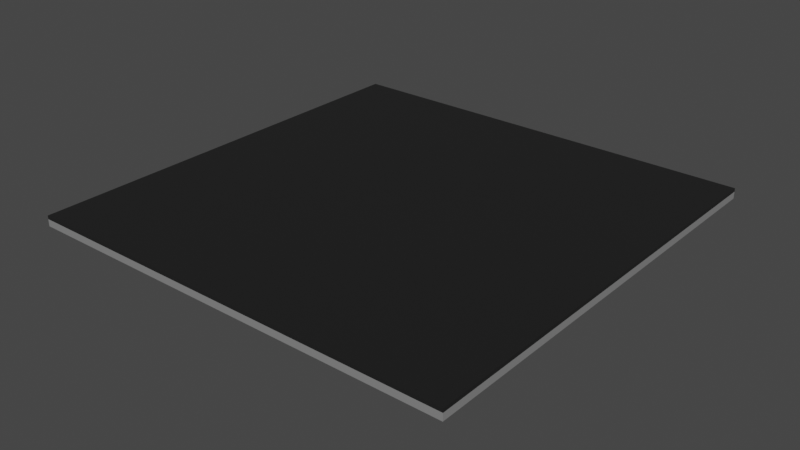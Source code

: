 # Source: stol_pechaty.blend  (saved by Blender 3.6.13; exported with 4.5.12 LTS)
import bpy
from mathutils import Matrix  # noqa: F401  (used for matrix-valued properties, if any)

bpy.ops.wm.read_factory_settings(use_empty=True)
scene = bpy.context.scene
scene.name = 'Scene'

# ---- collections
col_collection = bpy.data.collections.new('Collection'); scene.collection.children.link(col_collection)

# ---- materials (node trees are filled in below, after node groups)
mat_material = bpy.data.materials.new('Material')
mat_material.alpha_threshold = 0.0
mat_material.use_transparent_shadow = False
mat_material.roughness = 0.5
mat_material.line_color = (0.0, 0.0, 0.0, 1.0)
mat_material_002 = bpy.data.materials.new('Material.002')
mat_material_002.use_transparent_shadow = False

# ---- material node trees
mat_material.use_nodes = True; mat_material.node_tree.nodes.clear()
_N = mat_material.node_tree.nodes; _L = mat_material.node_tree.links
n0 = _N.new('ShaderNodeOutputMaterial'); n0.name = 'Material Output'; n0.location = (300, 300)
n1 = _N.new('ShaderNodeBsdfPrincipled'); n1.name = 'Principled BSDF'; n1.location = (10, 300)
n1.distribution = 'GGX'
n1.subsurface_method = 'RANDOM_WALK_SKIN'
n1.inputs[1].default_value = 0.76
n1.inputs[2].default_value = 0.1836
n1.inputs[3].default_value = 1.45
n1.inputs[27].default_value = (0.0, 0.0, 0.0, 1.0)
n1.inputs[28].default_value = 1.0
_L.new(n1.outputs[0], n0.inputs[0])
n0.is_active_output = True
mat_material_002.use_nodes = True; mat_material_002.node_tree.nodes.clear()
_N = mat_material_002.node_tree.nodes; _L = mat_material_002.node_tree.links
n0 = _N.new('ShaderNodeBsdfPrincipled'); n0.name = 'Principled BSDF'; n0.location = (10, 300)
n0.distribution = 'GGX'
n0.subsurface_method = 'RANDOM_WALK_SKIN'
n0.inputs[0].default_value = (0.00524, 0.00524, 0.00524, 1.0)
n0.inputs[2].default_value = 0.8927
n0.inputs[3].default_value = 1.45
n0.inputs[27].default_value = (0.0, 0.0, 0.0, 1.0)
n0.inputs[28].default_value = 1.0
n1 = _N.new('ShaderNodeOutputMaterial'); n1.name = 'Material Output'; n1.location = (300, 300)
_L.new(n0.outputs[0], n1.inputs[0])
n1.is_active_output = True

# ---- world
world_world = bpy.data.worlds.new('World'); scene.world = world_world
world_world.use_nodes = True; world_world.node_tree.nodes.clear()
_N = world_world.node_tree.nodes; _L = world_world.node_tree.links
n0 = _N.new('ShaderNodeOutputWorld'); n0.name = 'World Output'; n0.location = (300, 300)
n1 = _N.new('ShaderNodeBackground'); n1.name = 'Background'; n1.location = (10, 300)
n1.inputs[0].default_value = (0.05088, 0.05088, 0.05088, 1.0)
_L.new(n1.outputs[0], n0.inputs[0])
n0.is_active_output = True
world_world.color = (0.05088, 0.05088, 0.05088)
world_world.use_sun_shadow = False
world_world.sun_shadow_jitter_overblur = 0.0

# ---- meshes
me_cube = bpy.data.meshes.new('Cube')
me_cube.from_pydata([(1.0, 1.0, 1.0), (1.0, 1.0, -1.0), (1.0, -1.0, 1.0), (1.0, -1.0, -1.0), (-1.0, 1.0, 1.0), (-1.0, 1.0, -1.0), (-1.0, -1.0, 1.0), (-1.0, -1.0, -1.0), (1.0, -1.0, 2.006), (-1.0, -1.0, 2.006), (1.0, 1.0, 2.006), (-1.0, 1.0, 2.006), (-0.1096, -0.3418, -1.0), (-0.1987, -0.3418, -1.0), (-0.1972, 0.2579, -1.0), (-0.1081, 0.2579, -1.0), (0.117, -0.3373, -1.0), (0.1956, -0.3373, -1.0), (0.1971, 0.2518, -1.0), (0.1155, 0.2503, -1.0), (-0.1096, -0.3418, -11.51), (-0.1987, -0.3418, -11.51), (-0.1972, 0.2579, -11.51), (-0.1081, 0.2579, -11.51), (0.117, -0.3373, -11.51), (0.1956, -0.3373, -11.51), (0.1971, 0.2518, -11.51), (0.1155, 0.2503, -11.51)], [], [(2, 0, 10, 8), (3, 2, 6, 7), (7, 6, 4, 5), (5, 1, 15, 14, 13, 7), (1, 0, 2, 3), (5, 4, 0, 1), (10, 11, 9, 8), (0, 4, 11, 10), (6, 2, 8, 9), (4, 6, 9, 11), (20, 21, 22, 23), (7, 13, 12, 15, 19, 16, 17, 18, 1, 3), (17, 16, 24, 25), (1, 18, 19, 15), (19, 18, 26, 27), (26, 25, 24, 27), (14, 15, 23, 22), (12, 13, 21, 20), (16, 19, 27, 24), (18, 17, 25, 26), (15, 12, 20, 23), (13, 14, 22, 21)])
me_cube.polygons.foreach_set('material_index', [1, 0, 0, 0, 0, 0, 1, 1, 1, 1, 0, 0, 0, 0, 0, 0, 0, 0, 0, 0, 0, 0])
_uv = me_cube.uv_layers.new(name='UVMap')
_uv.uv.foreach_set('vector', [0.625, 0.75, 0.625, 0.5, 0.625, 0.5, 0.625, 0.75, 0.375, 0.75, 0.625, 0.75, 0.625, 1.0, 0.375, 1.0, 0.375, 0.0, 0.625, 0.0, 0.625, 0.25, 0.375, 0.25, 0.125, 0.5, 0.375, 0.5, 0.2365, 0.5928, 0.2254, 0.5928, 0.2252, 0.6677, 0.125, 0.75, 0.375, 0.5, 0.625, 0.5, 0.625, 0.75, 0.375, 0.75, 0.375, 0.25, 0.625, 0.25, 0.625, 0.5, 0.375, 0.5, 0.625, 0.5, 0.875, 0.5, 0.875, 0.75, 0.625, 0.75, 0.625, 0.5, 0.625, 0.25, 0.625, 0.25, 0.625, 0.5, 0.625, 1.0, 0.625, 0.75, 0.625, 0.75, 0.625, 1.0, 0.625, 0.25, 0.625, 0.0, 0.625, 0.0, 0.625, 0.25, 0.2363, 0.6677, 0.2252, 0.6677, 0.2254, 0.5928, 0.2365, 0.5928, 0.125, 0.75, 0.2252, 0.6677, 0.2363, 0.6677, 0.2365, 0.5928, 0.2644, 0.5937, 0.2646, 0.6672, 0.2744, 0.6672, 0.2746, 0.5935, 0.375, 0.5, 0.375, 0.75, 0.2744, 0.6672, 0.2646, 0.6672, 0.2646, 0.6672, 0.2744, 0.6672, 0.375, 0.5, 0.2746, 0.5935, 0.2644, 0.5937, 0.2365, 0.5928, 0.2644, 0.5937, 0.2746, 0.5935, 0.2746, 0.5935, 0.2644, 0.5937, 0.2746, 0.5935, 0.2744, 0.6672, 0.2646, 0.6672, 0.2644, 0.5937, 0.2254, 0.5928, 0.2365, 0.5928, 0.2365, 0.5928, 0.2254, 0.5928, 0.2363, 0.6677, 0.2252, 0.6677, 0.2252, 0.6677, 0.2363, 0.6677, 0.2646, 0.6672, 0.2644, 0.5937, 0.2644, 0.5937, 0.2646, 0.6672, 0.2746, 0.5935, 0.2744, 0.6672, 0.2744, 0.6672, 0.2746, 0.5935, 0.2365, 0.5928, 0.2363, 0.6677, 0.2363, 0.6677, 0.2365, 0.5928, 0.2252, 0.6677, 0.2254, 0.5928, 0.2254, 0.5928, 0.2252, 0.6677])
me_cube.materials.append(mat_material)
me_cube.materials.append(mat_material_002)
me_cube.use_mirror_vertex_groups = False
me_cube.update()

# ---- objects
ob_cube = bpy.data.objects.new('Cube', me_cube)

# ---- transforms, parenting, visibility, modifiers, constraints
ob_cube.location = (-7.543, 7.731, 3.493)
ob_cube.scale = (6.257, 6.257, 0.1001)
ob_cube.lock_rotations_4d = False
ob_cube.empty_display_type = 'ARROWS'
ob_cube.lineart.crease_threshold = 0.0

# ---- collection membership
col_collection.objects.link(ob_cube)

# ---- scene / render settings (as saved in the file)
scene.frame_start = 1; scene.frame_end = 250; scene.frame_set(1)
scene.render.engine = 'BLENDER_EEVEE_NEXT'
scene.cycles.sampling_pattern = 'TABULATED_SOBOL'
scene.view_settings.view_transform = 'Filmic'
bpy.context.view_layer.update()

# ---- added for rendering (the .blend has no active camera and no usable light): camera, sun
cam_auto = bpy.data.cameras.new('AutoCamera')
cam_auto.lens = 50.0
cam_auto.sensor_width = 36.0
cam_auto.clip_end = 1000.0
ob_auto_camera = bpy.data.objects.new('AutoCamera', cam_auto)
scene.collection.objects.link(ob_auto_camera)
ob_auto_camera.location = (8.87793, -11.9741, 16.1539)
ob_auto_camera.rotation_euler = (1.09748, -7.21219e-08, 0.694738)
scene.camera = ob_auto_camera
light_auto_sun = bpy.data.lights.new('AutoSun', 'SUN')
light_auto_sun.energy = 3.0
light_auto_sun.angle = 0.0523599
ob_auto_sun = bpy.data.objects.new('AutoSun', light_auto_sun)
scene.collection.objects.link(ob_auto_sun)
ob_auto_sun.rotation_euler = (0.872665, 0.174533, 0.523599)
bpy.context.view_layer.update()
